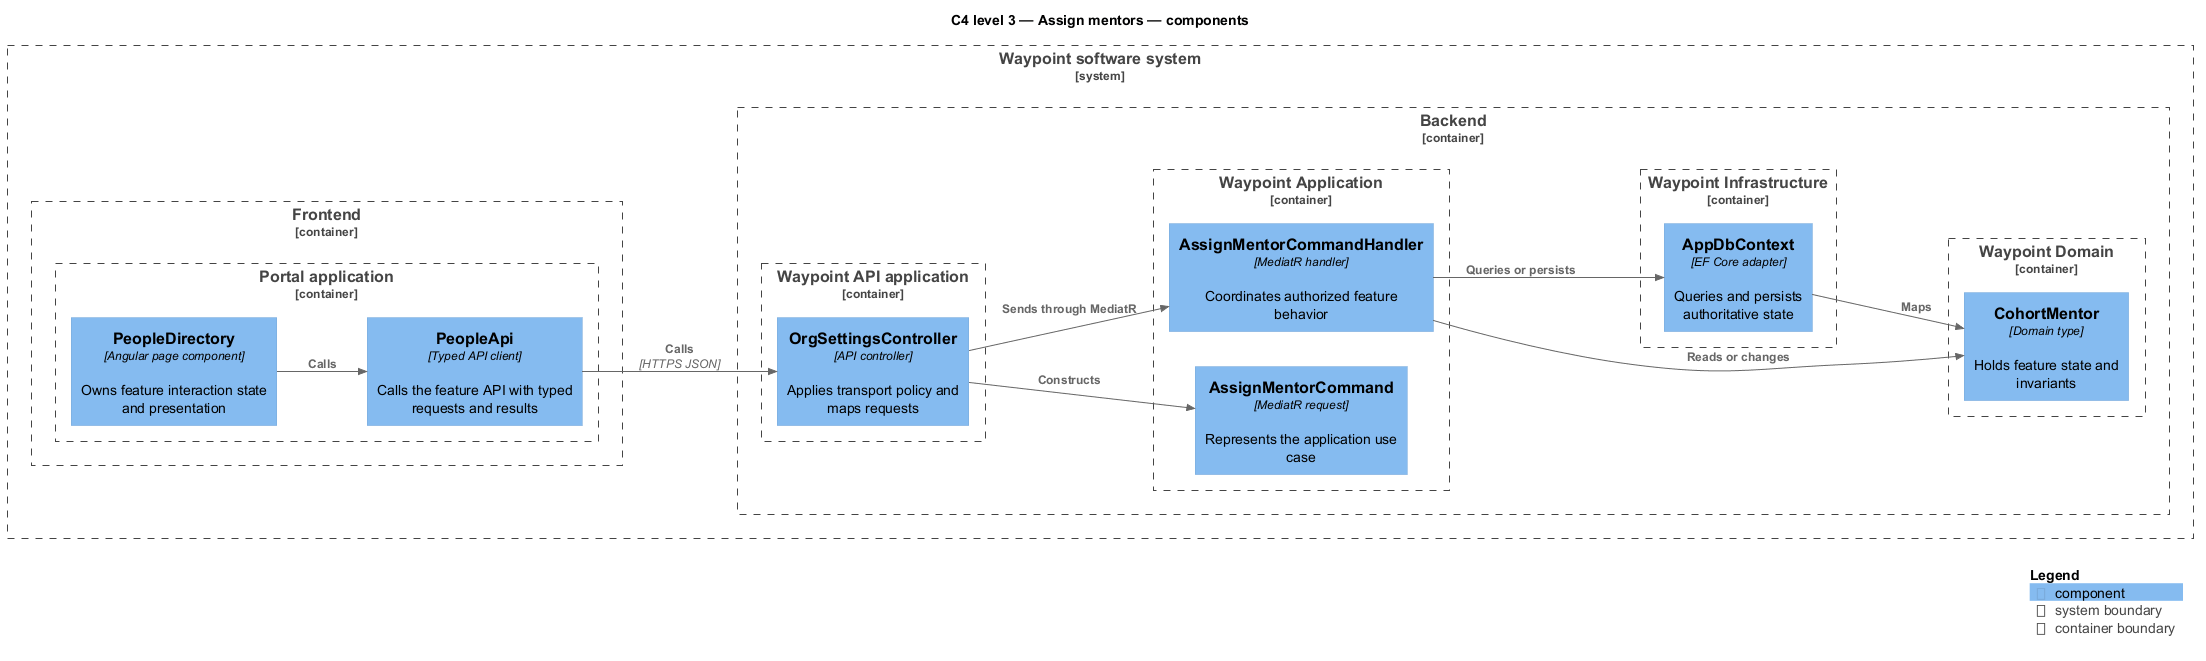

The diagram above was rendered by PlantUML. Its source (embedded in the PNG):
@startuml
!include <C4/C4_Component>
LAYOUT_LEFT_RIGHT()
title C4 level 3 — Assign mentors — components
System_Boundary(waypoint, "Waypoint software system") {
  Container_Boundary(frontend, "Frontend") {
    Container_Boundary(frontend_app, "Portal application") {
      Component(page, "PeopleDirectory", "Angular page component", "Owns feature interaction state and presentation")
      Component(client, "PeopleApi", "Typed API client", "Calls the feature API with typed requests and results")
    }
  }
  Container_Boundary(backend, "Backend") {
    Container_Boundary(api_app, "Waypoint API application") {
      Component(controller, "OrgSettingsController", "API controller", "Applies transport policy and maps requests")
    }
    Container_Boundary(application, "Waypoint Application") {
      Component(request, "AssignMentorCommand", "MediatR request", "Represents the application use case")
      Component(handler, "AssignMentorCommandHandler", "MediatR handler", "Coordinates authorized feature behavior")
    }
    Container_Boundary(domain, "Waypoint Domain") {
      Component(entity, "CohortMentor", "Domain type", "Holds feature state and invariants")
    }
    Container_Boundary(infrastructure, "Waypoint Infrastructure") {
      Component(persistence, "AppDbContext", "EF Core adapter", "Queries and persists authoritative state")
    }
  }
}
Rel(page, client, "Calls")
Rel(client, controller, "Calls", "HTTPS JSON")
Rel(controller, request, "Constructs")
Rel(controller, handler, "Sends through MediatR")
Rel(handler, entity, "Reads or changes")
Rel(handler, persistence, "Queries or persists")
Rel(persistence, entity, "Maps")
SHOW_LEGEND()
@enduml